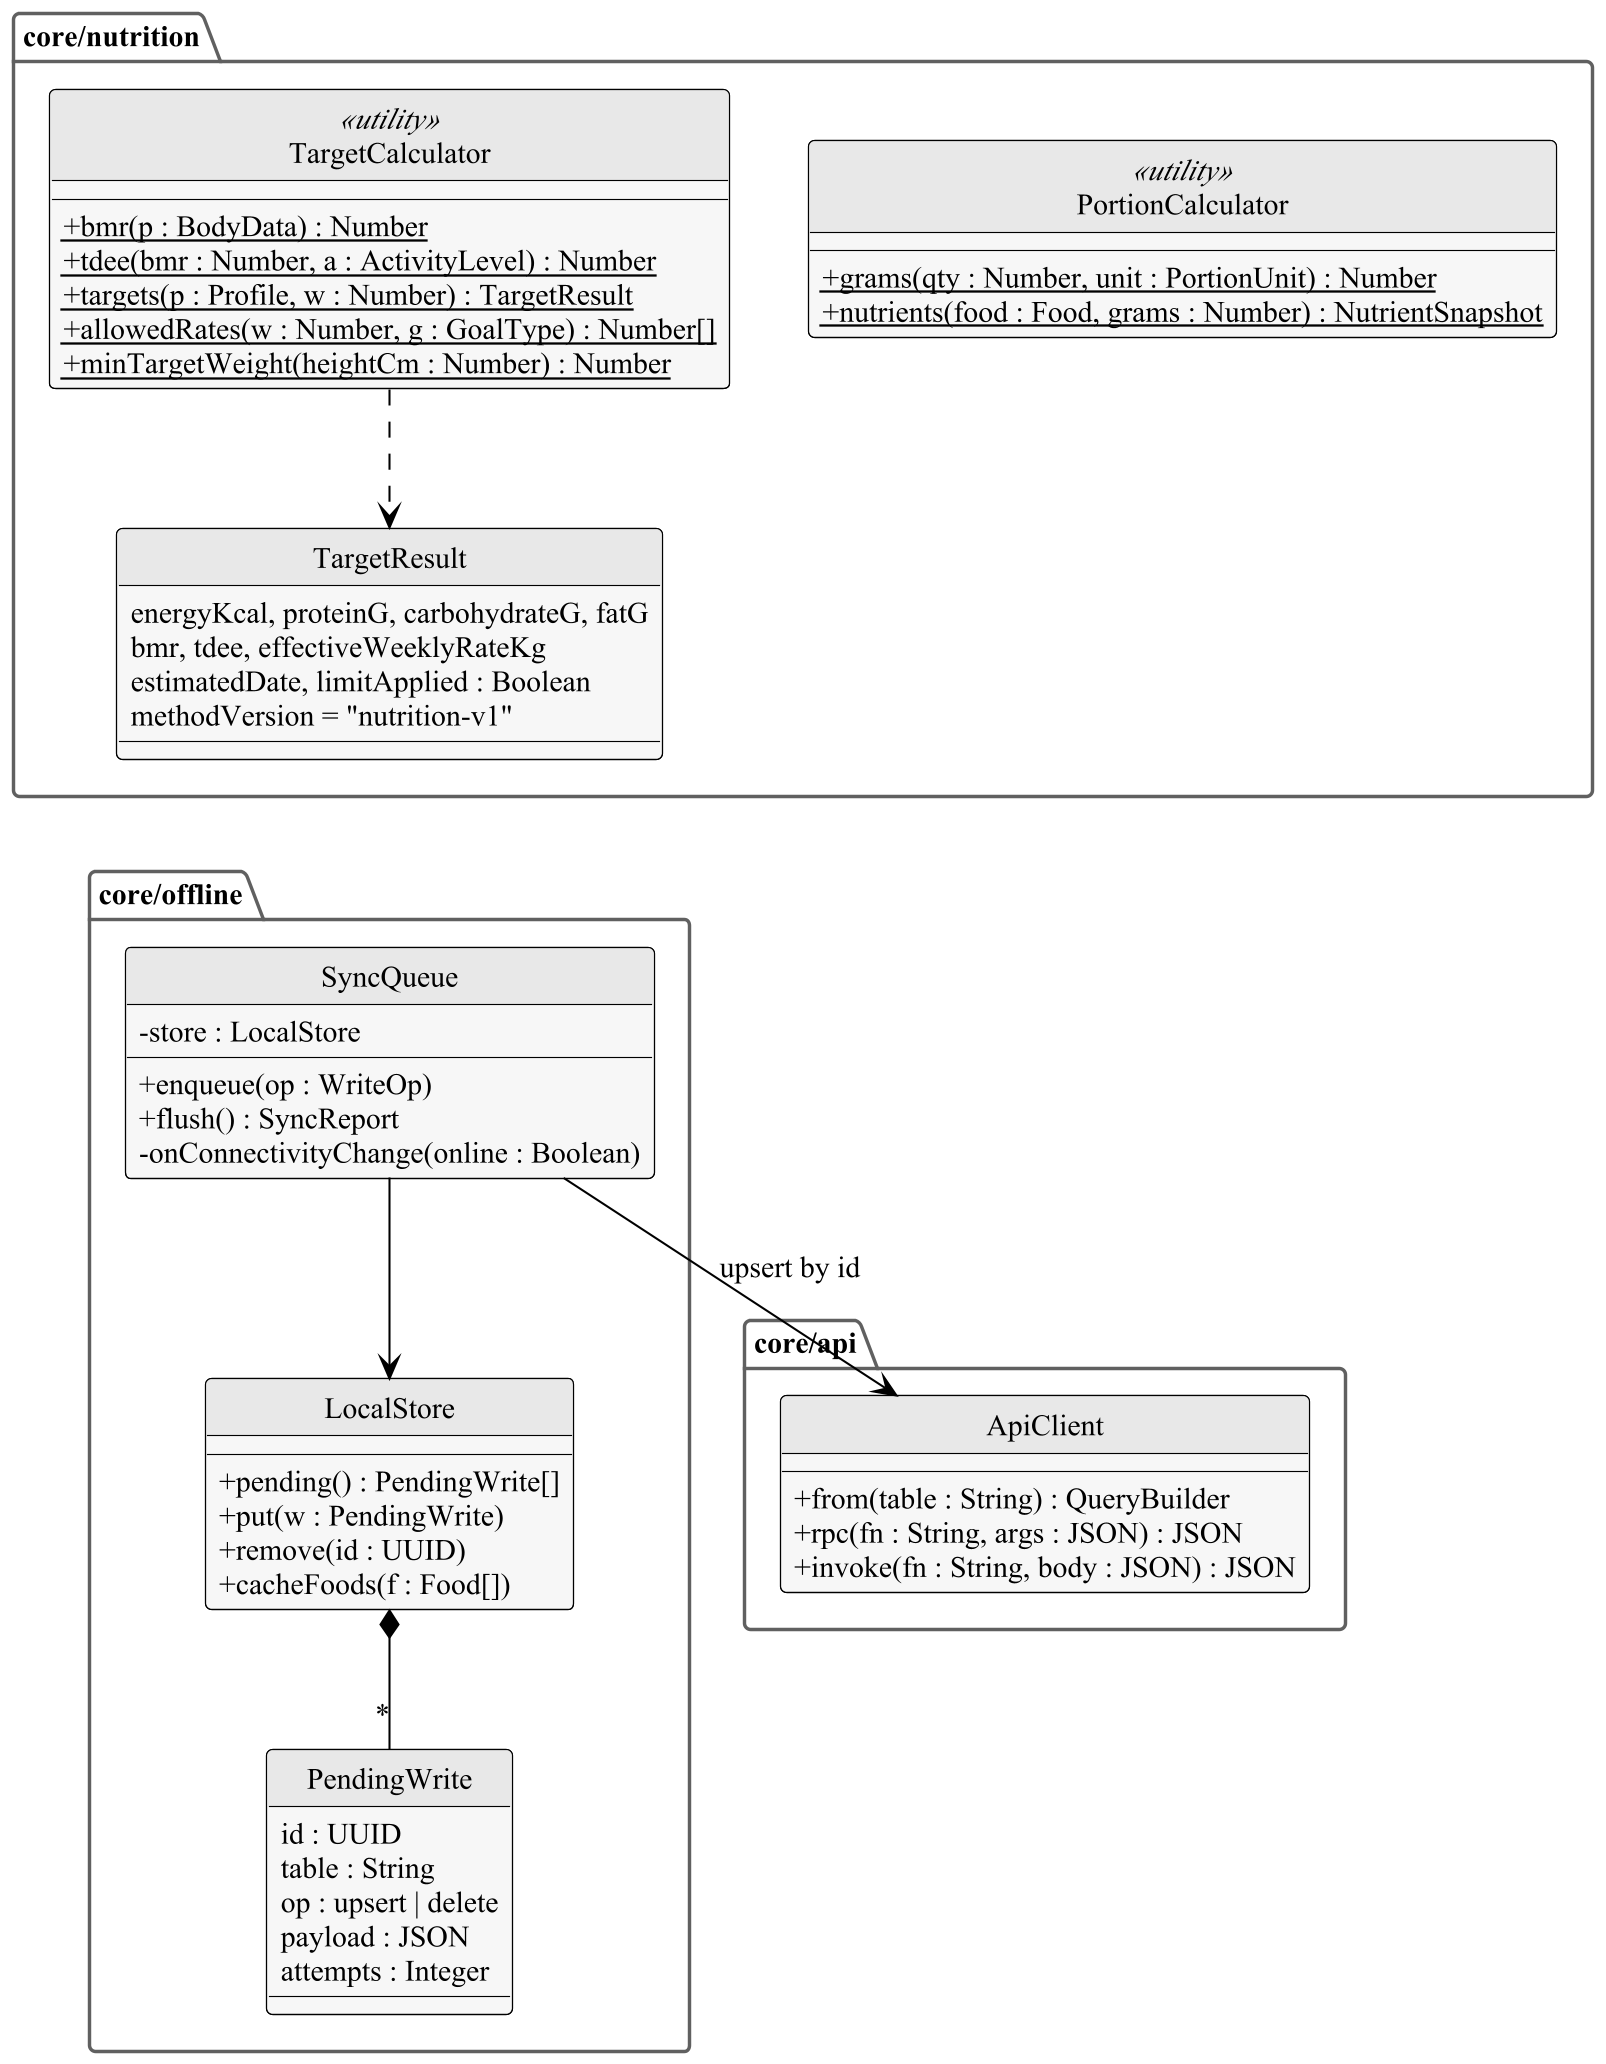

The diagram above was rendered by PlantUML. Its source (embedded in the PNG):
@startuml
!include style.iuml
skinparam nodesep 35
package "core/nutrition" {
  class TargetCalculator <<utility>> {
    +{static} bmr(p : BodyData) : Number
    +{static} tdee(bmr : Number, a : ActivityLevel) : Number
    +{static} targets(p : Profile, w : Number) : TargetResult
    +{static} allowedRates(w : Number, g : GoalType) : Number[]
    +{static} minTargetWeight(heightCm : Number) : Number
  }
  class PortionCalculator <<utility>> {
    +{static} grams(qty : Number, unit : PortionUnit) : Number
    +{static} nutrients(food : Food, grams : Number) : NutrientSnapshot
  }
  class TargetResult {
    energyKcal, proteinG, carbohydrateG, fatG
    bmr, tdee, effectiveWeeklyRateKg
    estimatedDate, limitApplied : Boolean
    methodVersion = "nutrition-v1"
  }
}
package "core/offline" {
  class LocalStore {
    +pending() : PendingWrite[]
    +put(w : PendingWrite)
    +remove(id : UUID)
    +cacheFoods(f : Food[])
  }
  class SyncQueue {
    -store : LocalStore
    +enqueue(op : WriteOp)
    +flush() : SyncReport
    -onConnectivityChange(online : Boolean)
  }
  class PendingWrite {
    id : UUID
    table : String
    op : upsert | delete
    payload : JSON
    attempts : Integer
  }
}
package "core/api" {
  class ApiClient {
    +from(table : String) : QueryBuilder
    +rpc(fn : String, args : JSON) : JSON
    +invoke(fn : String, body : JSON) : JSON
  }
}
TargetCalculator ..> TargetResult
SyncQueue --> LocalStore
LocalStore *-- "*" PendingWrite
SyncQueue --> ApiClient : upsert by id
TargetResult -[hidden]down- SyncQueue
@enduml